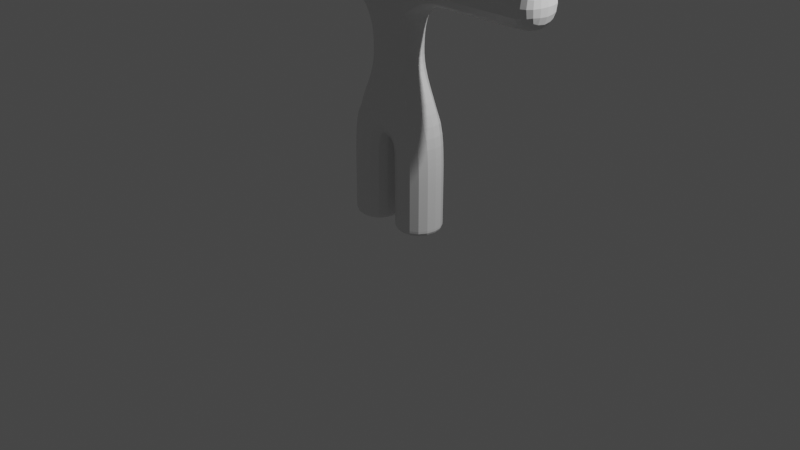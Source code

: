 # Source: chibimodel.blend  (saved by Blender 3.1.5; exported with 4.5.12 LTS)
import bpy
from mathutils import Matrix  # noqa: F401  (used for matrix-valued properties, if any)

bpy.ops.wm.read_factory_settings(use_empty=True)
scene = bpy.context.scene
scene.name = 'Scene'

# ---- collections
col_collection = bpy.data.collections.new('Collection'); scene.collection.children.link(col_collection)

# ---- materials (node trees are filled in below, after node groups)
mat_material = bpy.data.materials.new('Material')
mat_material.alpha_threshold = 0.0
mat_material.use_transparent_shadow = False
mat_material.line_color = (0.0, 0.0, 0.0, 1.0)

# ---- material node trees
mat_material.use_nodes = True; mat_material.node_tree.nodes.clear()
_N = mat_material.node_tree.nodes; _L = mat_material.node_tree.links
n0 = _N.new('ShaderNodeOutputMaterial'); n0.name = 'Material Output'; n0.location = (300, 300)
n1 = _N.new('ShaderNodeBsdfPrincipled'); n1.name = 'Principled BSDF'; n1.location = (10, 300)
n1.distribution = 'GGX'
n1.subsurface_method = 'RANDOM_WALK_SKIN'
n1.inputs[2].default_value = 0.4
n1.inputs[3].default_value = 1.45
n1.inputs[27].default_value = (0.0, 0.0, 0.0, 1.0)
n1.inputs[28].default_value = 1.0
_L.new(n1.outputs[0], n0.inputs[0])
n0.is_active_output = True

# ---- world
world_world = bpy.data.worlds.new('World'); scene.world = world_world
world_world.use_nodes = True; world_world.node_tree.nodes.clear()
_N = world_world.node_tree.nodes; _L = world_world.node_tree.links
n0 = _N.new('ShaderNodeOutputWorld'); n0.name = 'World Output'; n0.location = (300, 300)
n1 = _N.new('ShaderNodeBackground'); n1.name = 'Background'; n1.location = (10, 300)
n1.inputs[0].default_value = (0.05088, 0.05088, 0.05088, 1.0)
_L.new(n1.outputs[0], n0.inputs[0])
n0.is_active_output = True
world_world.color = (0.05088, 0.05088, 0.05088)
world_world.use_sun_shadow = False
world_world.sun_shadow_jitter_overblur = 0.0

# ---- cameras
cam_camera = bpy.data.cameras.new('Camera')
cam_camera.clip_end = 100.0
cam_camera.ortho_scale = 7.314

# ---- lights
light_light = bpy.data.lights.new('Light', 'POINT')
light_light.transmission_factor = 0.0
light_light.energy = 1000.0
light_light.shadow_soft_size = 0.1
light_light.shadow_maximum_resolution = 0.006
light_light.use_absolute_resolution = True

# ---- meshes
me_cube = bpy.data.meshes.new('Cube')
me_cube.from_pydata([(0.0, 0.0, 1.261), (0.2843, 0.0, 1.118), (0.0, -0.05568, 2.659), (0.0, -0.001066, 2.325), (0.0, 0.0, 2.091), (0.0, 0.0, 1.858), (0.0, 0.0, 1.624), (0.4592, 0.0, 2.53), (0.7702, 0.0, 2.534), (1.044, 0.0, 2.534), (1.282, 0.0, 2.534), (0.2843, 0.0, 0.8035), (0.2843, 0.0, 0.4658), (0.2843, 0.0, -0.02312), (0.0, -0.07561, 3.879), (0.0, -0.07561, 3.669), (0.0, -0.07561, 3.459), (0.0, -0.07561, 3.249), (0.0, -0.1741, 3.039), (0.0, -0.07561, 2.849), (1.783, 0.0, 2.534), (0.2843, 0.0, 0.3578), (0.2843, 0.0, 0.2551), (1.523, 0.0, 2.534), (0.2843, 0.0, 0.1624), (0.2843, 0.0, 0.06964)], [(0, 1), (6, 0), (2, 3), (3, 4), (4, 5), (5, 6), (3, 7), (7, 8), (8, 9), (9, 10), (1, 11), (11, 12), (25, 13), (19, 2), (14, 15), (15, 16), (16, 17), (17, 18), (18, 19), (23, 20), (12, 21), (21, 22), (10, 23), (22, 24), (24, 25)], [])
_uv = me_cube.uv_layers.new(name='UVMap')
_uv.uv.foreach_set('vector', [])
me_cube.materials.append(mat_material)
me_cube.use_remesh_preserve_volume = False
me_cube.use_remesh_preserve_attributes = False
me_cube.use_mirror_vertex_groups = False
me_cube.update()

# ---- objects
ob_cube = bpy.data.objects.new('Cube', me_cube)
ob_light = bpy.data.objects.new('Light', light_light)
ob_camera = bpy.data.objects.new('Camera', cam_camera)

# ---- transforms, parenting, visibility, modifiers, constraints
ob_cube.location = (0.0, 0.0, 0.0)
ob_cube.lock_rotations_4d = False
ob_cube.empty_display_type = 'ARROWS'
ob_cube.lineart.crease_threshold = 0.0
_m = ob_cube.modifiers.new('Mirror', 'MIRROR')
_m.merge_threshold = 0.1
_m = ob_cube.modifiers.new('Skin', 'SKIN')
_m = ob_cube.modifiers.new('Subdivision', 'SUBSURF')
_m.levels = 2
ob_light.location = (4.076, 1.005, 5.904)
ob_light.rotation_euler = (0.6503, 0.05522, 1.866)
ob_light.lock_rotations_4d = False
ob_light.empty_display_type = 'ARROWS'
ob_light.color = (0.0, 0.0, 0.0, 0.0)
ob_light.lineart.crease_threshold = 0.0
ob_camera.location = (7.359, -6.926, 4.958)
ob_camera.rotation_euler = (1.109, 0.0, 0.8149)
ob_camera.lock_rotations_4d = False
ob_camera.empty_display_type = 'ARROWS'
ob_camera.color = (0.0, 0.0, 0.0, 0.0)
ob_camera.display_type = 'WIRE'
ob_camera.lineart.crease_threshold = 0.0

# ---- collection membership
col_collection.objects.link(ob_cube)
col_collection.objects.link(ob_light)
col_collection.objects.link(ob_camera)

# ---- scene / render settings (as saved in the file)
scene.camera = ob_camera
scene.frame_start = 1; scene.frame_end = 250; scene.frame_set(1)
scene.render.engine = 'BLENDER_EEVEE_NEXT'
scene.cycles.sampling_pattern = 'TABULATED_SOBOL'
scene.cycles.use_light_tree = False
scene.view_settings.view_transform = 'Filmic'
bpy.context.view_layer.update()
